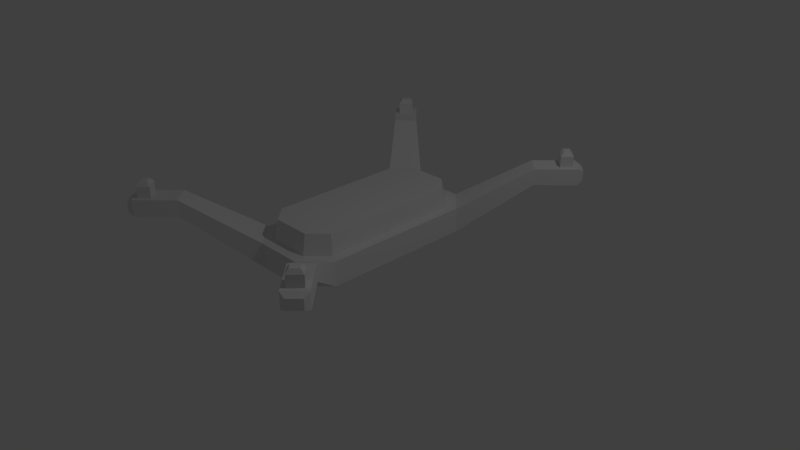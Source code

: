 # Source: drone.blend  (saved by Blender 2.76.0; exported with 4.5.12 LTS)
import bpy
from mathutils import Matrix  # noqa: F401  (used for matrix-valued properties, if any)

bpy.ops.wm.read_factory_settings(use_empty=True)
scene = bpy.context.scene
scene.name = 'Scene'

# ---- collections
col_collection_1 = bpy.data.collections.new('Collection 1'); scene.collection.children.link(col_collection_1)

# ---- world
world_world = bpy.data.worlds.new('World'); scene.world = world_world
world_world.color = (0.05088, 0.05088, 0.05088)
world_world.use_sun_shadow = False
world_world.sun_shadow_jitter_overblur = 0.0
world_world.cycles.sampling_method = 'MANUAL'
world_world.cycles.sample_map_resolution = 256

# ---- cameras
cam_camera = bpy.data.cameras.new('Camera')
cam_camera.clip_end = 100.0
cam_camera.lens = 35.0
cam_camera.sensor_width = 32.0
cam_camera.sensor_height = 18.0
cam_camera.ortho_scale = 7.314
cam_camera.dof.focus_distance = 0.0
cam_camera.dof.aperture_fstop = 128.0

# ---- lights
light_lamp = bpy.data.lights.new('Lamp', 'POINT')
light_lamp.transmission_factor = 0.0
light_lamp.cutoff_distance = 30.0
light_lamp.energy = 100.0
light_lamp.shadow_buffer_clip_start = 1.001
light_lamp.shadow_soft_size = 0.1
light_lamp.shadow_maximum_resolution = 0.006
light_lamp.use_absolute_resolution = True
light_lamp.cycles.use_multiple_importance_sampling = False

# ---- meshes
me_cube_001 = bpy.data.meshes.new('Cube.001')
me_cube_001.from_pydata([(0.6673, 1.064, 0.1899), (0.4916, 0.9615, 0.801), (0.5397, 0.4464, 0.5263), (0.6673, 0.4464, 0.1899), (0.5397, 0.2243, 0.5263), (0.6673, 0.2243, 0.1899), (0.6673, 0.8585, 0.1899), (0.5397, 0.8585, 0.5263), (0.2879, 1.245, 0.5263), (0.3336, 1.403, 0.1899), (0.3472, 0.9341, 1.057), (0.3336, 1.403, 0.5263), (0.6673, 1.064, 0.5263), (0.6673, 0.2243, 0.5263), (0.6673, 0.8585, 0.5263), (0.6673, 0.4464, 0.5263), (0.2706, 1.186, 0.801), (0.5397, 0.9896, 0.5263), (0.4916, 0.2243, 0.801), (0.4916, 0.8585, 0.801), (0.4916, 0.4464, 0.801), (1.107, 2.054, 1.066), (1.33, 1.828, 1.066), (1.33, 1.828, 0.841), (1.107, 2.054, 0.841), (1.514, 2.373, 1.066), (1.655, 2.229, 1.066), (1.738, 2.229, 0.841), (1.514, 2.455, 0.841), (1.613, 2.467, 1.023), (1.751, 2.327, 1.023), (1.751, 2.327, 0.8839), (1.613, 2.467, 0.8839), (1.219, 1.941, 1.066), (1.584, 2.301, 1.066), (1.535, 2.111, 1.066), (1.393, 2.254, 1.066), (1.464, 2.182, 1.066), (1.626, 2.342, 1.066), (1.738, 2.229, 1.066), (1.534, 2.028, 1.066), (1.514, 2.455, 1.066), (1.311, 2.255, 1.066), (1.422, 2.141, 1.066), (1.556, 2.274, 1.272), (1.6, 2.23, 1.272), (1.535, 2.166, 1.272), (1.513, 2.318, 1.272), (1.448, 2.254, 1.272), (1.492, 2.21, 1.272), (1.584, 2.301, 1.219), (1.655, 2.229, 1.219), (1.535, 2.111, 1.219), (1.514, 2.373, 1.219), (1.393, 2.254, 1.219), (1.464, 2.182, 1.219), (-0.6673, 1.064, 0.1899), (-0.4916, 0.9615, 0.801), (0.0, 1.245, 0.5263), (0.0, 1.403, 0.1899), (-0.5397, 0.4464, 0.5263), (-0.6673, 0.4464, 0.1899), (-0.5397, 0.2243, 0.5263), (-0.6673, 0.2243, 0.1899), (-0.6673, 0.8585, 0.1899), (-0.5397, 0.8585, 0.5263), (-0.2879, 1.245, 0.5263), (-0.3336, 1.403, 0.1899), (-0.3472, 0.9341, 1.057), (-0.3336, 1.403, 0.5263), (-0.6673, 1.064, 0.5263), (-0.6673, 0.2243, 0.5263), (0.0, 1.403, 0.5263), (-0.6673, 0.8585, 0.5263), (-0.6673, 0.4464, 0.5263), (-0.2706, 1.186, 0.801), (-0.5397, 0.9896, 0.5263), (-0.4916, 0.2243, 0.801), (0.0, 1.186, 0.801), (-0.4916, 0.8585, 0.801), (-0.4916, 0.4464, 0.801), (-1.107, 2.054, 1.066), (-1.33, 1.828, 1.066), (-1.33, 1.828, 0.841), (-1.107, 2.054, 0.841), (-1.514, 2.373, 1.066), (-1.655, 2.229, 1.066), (-1.738, 2.229, 0.841), (-1.514, 2.455, 0.841), (-1.613, 2.467, 1.023), (-1.751, 2.327, 1.023), (-1.751, 2.327, 0.8839), (-1.613, 2.467, 0.8839), (-1.219, 1.941, 1.066), (-1.584, 2.301, 1.066), (-1.535, 2.111, 1.066), (-1.393, 2.254, 1.066), (-1.464, 2.182, 1.066), (-1.626, 2.342, 1.066), (-1.738, 2.229, 1.066), (-1.534, 2.028, 1.066), (-1.514, 2.455, 1.066), (-1.311, 2.255, 1.066), (-1.422, 2.141, 1.066), (-1.556, 2.274, 1.272), (-1.6, 2.23, 1.272), (-1.535, 2.166, 1.272), (-1.513, 2.318, 1.272), (-1.448, 2.254, 1.272), (-1.492, 2.21, 1.272), (-1.584, 2.301, 1.219), (-1.655, 2.229, 1.219), (-1.535, 2.111, 1.219), (-1.514, 2.373, 1.219), (-1.393, 2.254, 1.219), (-1.464, 2.182, 1.219), (0.6673, -1.025, 0.1899), (0.4916, -0.9225, 0.801), (0.5397, -0.4074, 0.5263), (0.6673, -0.4074, 0.1899), (0.5397, 0.00465, 0.5263), (0.6673, 0.00465, 0.1899), (0.6673, -0.8195, 0.1899), (0.5397, -0.8195, 0.5263), (0.2879, -1.206, 0.5263), (0.3336, -1.364, 0.1899), (0.3472, -0.9341, 1.057), (0.3336, -1.364, 0.5263), (0.6673, -1.025, 0.5263), (0.6673, 0.00465, 0.5263), (0.6673, -0.8195, 0.5263), (0.6673, -0.4074, 0.5263), (0.2706, -1.147, 0.801), (0.5397, -0.9506, 0.5263), (0.4916, 0.00465, 0.801), (0.4916, -0.8195, 0.801), (0.4916, -0.4074, 0.801), (1.107, -2.015, 1.066), (1.33, -1.789, 1.066), (1.33, -1.789, 0.841), (1.107, -2.015, 0.841), (1.514, -2.334, 1.066), (1.655, -2.19, 1.066), (1.738, -2.19, 0.841), (1.514, -2.416, 0.841), (1.613, -2.428, 1.023), (1.751, -2.288, 1.023), (1.751, -2.288, 0.8839), (1.613, -2.428, 0.8839), (1.219, -1.902, 1.066), (1.584, -2.262, 1.066), (1.535, -2.072, 1.066), (1.393, -2.215, 1.066), (1.464, -2.143, 1.066), (1.626, -2.303, 1.066), (1.738, -2.19, 1.066), (1.534, -1.989, 1.066), (1.514, -2.416, 1.066), (1.311, -2.216, 1.066), (1.422, -2.102, 1.066), (1.556, -2.235, 1.272), (1.6, -2.191, 1.272), (1.535, -2.127, 1.272), (1.513, -2.279, 1.272), (1.448, -2.215, 1.272), (1.492, -2.171, 1.272), (1.584, -2.262, 1.219), (1.655, -2.19, 1.219), (1.535, -2.072, 1.219), (1.514, -2.334, 1.219), (1.393, -2.215, 1.219), (1.464, -2.143, 1.219), (-0.6673, -1.025, 0.1899), (-0.4916, -0.9225, 0.801), (0.0, -1.206, 0.5263), (0.0, -1.364, 0.1899), (-0.5397, -0.4074, 0.5263), (-0.6673, -0.4074, 0.1899), (-0.5397, 0.00465, 0.5263), (-0.6673, 0.00465, 0.1899), (-0.6673, -0.8195, 0.1899), (-0.5397, -0.8195, 0.5263), (-0.2879, -1.206, 0.5263), (-0.3336, -1.364, 0.1899), (-0.3472, -0.9341, 1.057), (-0.3336, -1.364, 0.5263), (-0.6673, -1.025, 0.5263), (-0.6673, 0.00465, 0.5263), (0.0, -1.364, 0.5263), (-0.6673, -0.8195, 0.5263), (-0.6673, -0.4074, 0.5263), (-0.2706, -1.147, 0.801), (-0.5397, -0.9506, 0.5263), (-0.4916, 0.00465, 0.801), (0.0, -1.147, 0.801), (-0.4916, -0.8195, 0.801), (-0.4916, -0.4074, 0.801), (-1.107, -2.015, 1.066), (-1.33, -1.789, 1.066), (-1.33, -1.789, 0.841), (-1.107, -2.015, 0.841), (-1.514, -2.334, 1.066), (-1.655, -2.19, 1.066), (-1.738, -2.19, 0.841), (-1.514, -2.416, 0.841), (-1.613, -2.428, 1.023), (-1.751, -2.288, 1.023), (-1.751, -2.288, 0.8839), (-1.613, -2.428, 0.8839), (-1.219, -1.902, 1.066), (-1.584, -2.262, 1.066), (-1.535, -2.072, 1.066), (-1.393, -2.215, 1.066), (-1.464, -2.143, 1.066), (-1.626, -2.303, 1.066), (-1.738, -2.19, 1.066), (-1.534, -1.989, 1.066), (-1.514, -2.416, 1.066), (-1.311, -2.216, 1.066), (-1.422, -2.102, 1.066), (-1.556, -2.235, 1.272), (-1.6, -2.191, 1.272), (-1.535, -2.127, 1.272), (-1.513, -2.279, 1.272), (-1.448, -2.215, 1.272), (-1.492, -2.171, 1.272), (-1.584, -2.262, 1.219), (-1.655, -2.19, 1.219), (-1.535, -2.072, 1.219), (-1.514, -2.334, 1.219), (-1.393, -2.215, 1.219), (-1.464, -2.143, 1.219)], [], [(9, 11, 21, 24), (8, 17, 12, 11), (16, 78, 75, 57, 79, 80, 77, 193, 196, 195, 173, 191, 194, 132, 117, 135, 136, 134, 18, 20, 19, 1), (16, 1, 17, 8), (137, 158, 159, 156, 138, 149), (23, 24, 28, 27), (0, 9, 24, 23), (11, 12, 22, 33, 21), (12, 0, 23, 22), (27, 28, 32, 31), (24, 21, 42, 41, 28), (22, 23, 27, 39, 40), (29, 30, 31, 32), (41, 38, 39, 30, 29), (28, 41, 29, 32), (39, 27, 31, 30), (34, 26, 39, 38, 41, 25), (35, 26, 51, 52), (26, 35, 40, 39), (36, 25, 41, 42), (21, 33, 22, 40, 43, 42), (49, 46, 45, 44, 47, 48), (37, 36, 42, 43, 40, 35), (44, 45, 51, 50, 53, 47), (25, 36, 54, 53), (49, 48, 54, 55, 52, 46), (45, 46, 52, 51), (48, 47, 53, 54), (36, 37, 35, 52, 55, 54), (67, 84, 81, 69), (64, 61, 63, 179, 177, 180, 172, 186, 189, 190, 187, 71, 74, 73, 70, 56), (66, 69, 70, 76), (75, 66, 76, 57), (83, 87, 88, 84), (56, 83, 84, 67), (69, 81, 93, 82, 70), (70, 82, 83, 56), (87, 91, 92, 88), (84, 88, 101, 102, 81), (82, 100, 99, 87, 83), (89, 92, 91, 90), (101, 89, 90, 99, 98), (88, 92, 89, 101), (99, 90, 91, 87), (96, 114, 115, 112, 95, 97), (95, 112, 111, 86), (110, 113, 85, 94, 86, 111), (86, 99, 100, 95), (96, 102, 101, 85), (34, 25, 53, 50, 51, 26), (109, 108, 107, 104, 105, 106), (115, 114, 108, 109, 106, 112), (110, 111, 105, 104, 107, 113), (85, 113, 114, 96), (197, 209, 198, 216, 219, 218), (105, 111, 112, 106), (108, 114, 113, 107), (103, 102, 96, 97, 95, 100), (125, 140, 137, 127), (20, 18, 134, 136, 135, 117, 133, 123, 118, 120, 4, 2, 7, 17, 1, 19), (73, 74, 71, 187, 190, 189, 186, 192, 181, 176, 178, 62, 60, 65, 76, 70), (124, 127, 128, 133), (188, 127, 124, 174, 182, 185), (58, 8, 11, 72, 69, 66), (132, 124, 133, 117), (174, 124, 132, 194, 191, 182), (60, 62, 178, 176, 181, 192, 173, 195, 196, 193, 77, 80, 79, 57, 76, 65), (139, 143, 144, 140), (116, 139, 140, 125), (127, 137, 149, 138, 128), (128, 138, 139, 116), (143, 147, 148, 144), (140, 144, 157, 158, 137), (138, 156, 155, 143, 139), (145, 148, 147, 146), (157, 145, 146, 155, 154), (144, 148, 145, 157), (155, 146, 147, 143), (154, 155, 142, 150, 141, 157), (151, 168, 167, 142), (159, 158, 152, 153, 151, 156), (142, 155, 156, 151), (152, 158, 157, 141), (152, 170, 171, 168, 151, 153), (165, 164, 163, 160, 161, 162), (171, 170, 164, 165, 162, 168), (166, 167, 161, 160, 163, 169), (141, 169, 170, 152), (210, 201, 229, 226, 227, 202), (161, 167, 168, 162), (164, 170, 169, 163), (166, 169, 141, 150, 142, 167), (183, 185, 197, 200), (72, 11, 9, 59, 67, 69), (9, 0, 6, 3, 5, 121, 119, 122, 116, 125, 175, 183, 172, 180, 177, 179, 63, 61, 64, 56, 67, 59), (182, 192, 186, 185), (7, 2, 4, 120, 118, 123, 133, 128, 130, 131, 129, 13, 15, 14, 12, 17), (191, 173, 192, 182), (78, 16, 8, 58, 66, 75), (199, 200, 204, 203), (172, 183, 200, 199), (185, 186, 198, 209, 197), (186, 172, 199, 198), (203, 204, 208, 207), (200, 197, 218, 217, 204), (198, 199, 203, 215, 216), (205, 206, 207, 208), (217, 214, 215, 206, 205), (204, 217, 205, 208), (215, 203, 207, 206), (81, 102, 103, 100, 82, 93), (211, 202, 227, 228), (213, 212, 218, 219, 216, 211), (202, 211, 216, 215), (212, 201, 217, 218), (212, 213, 211, 228, 231, 230), (225, 222, 221, 220, 223, 224), (225, 224, 230, 231, 228, 222), (220, 221, 227, 226, 229, 223), (201, 212, 230, 229), (210, 202, 215, 214, 217, 201), (221, 222, 228, 227), (224, 223, 229, 230), (98, 99, 86, 94, 85, 101), (14, 15, 13, 129, 131, 130, 128, 116, 122, 119, 121, 5, 3, 6, 0, 12), (175, 125, 127, 188, 185, 183)])
me_cube_001.use_remesh_preserve_volume = False
me_cube_001.use_remesh_preserve_attributes = False
me_cube_001.use_mirror_vertex_groups = False
me_cube_001.update()

# ---- objects
ob_cube = bpy.data.objects.new('Cube', me_cube_001)
ob_lamp = bpy.data.objects.new('Lamp', light_lamp)
ob_camera = bpy.data.objects.new('Camera', cam_camera)

# ---- transforms, parenting, visibility, modifiers, constraints
ob_cube.location = (-0.3638, 0.1479, -0.1842)
ob_cube.lineart.crease_threshold = 0.0
ob_lamp.location = (4.076, 1.005, 5.904)
ob_lamp.rotation_euler = (0.6503, 0.05522, 1.866)
ob_lamp.lock_rotations_4d = False
ob_lamp.empty_display_type = 'ARROWS'
ob_lamp.color = (0.0, 0.0, 0.0, 0.0)
ob_lamp.lineart.crease_threshold = 0.0
ob_camera.location = (7.481, -6.508, 5.344)
ob_camera.rotation_euler = (1.109, 0.01082, 0.8149)
ob_camera.lock_rotations_4d = False
ob_camera.empty_display_type = 'ARROWS'
ob_camera.color = (0.0, 0.0, 0.0, 0.0)
ob_camera.display_type = 'WIRE'
ob_camera.lineart.crease_threshold = 0.0

# ---- collection membership
col_collection_1.objects.link(ob_cube)
col_collection_1.objects.link(ob_lamp)
col_collection_1.objects.link(ob_camera)

# ---- scene / render settings (as saved in the file)
scene.camera = ob_camera
scene.frame_start = 1; scene.frame_end = 250; scene.frame_set(0)
scene.render.engine = 'BLENDER_EEVEE_NEXT'
scene.render.resolution_percentage = 50
scene.render.dither_intensity = 0.0
scene.cycles.use_denoising = False
scene.cycles.samples = 10
scene.cycles.sampling_pattern = 'TABULATED_SOBOL'
scene.cycles.light_sampling_threshold = 0.0
scene.cycles.use_adaptive_sampling = False
scene.cycles.use_light_tree = False
scene.cycles.blur_glossy = 0.0
scene.cycles.pixel_filter_type = 'GAUSSIAN'
scene.cycles.sample_clamp_indirect = 0.0
scene.view_settings.view_transform = 'Standard'
bpy.context.view_layer.update()
